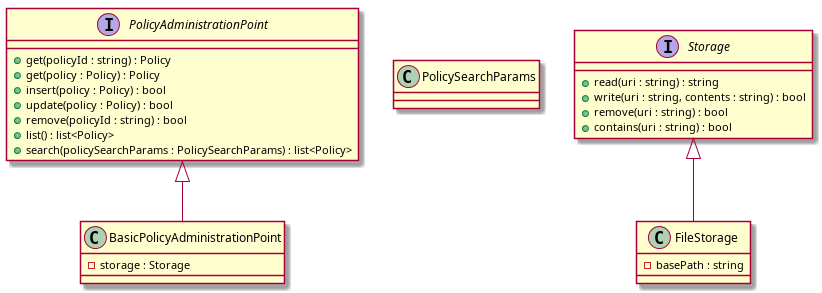

The diagram above was rendered by PlantUML. Its source (embedded in the PNG):
@startuml

interface PolicyAdministrationPoint {
 + get(policyId : string) : Policy
 + get(policy : Policy) : Policy
 + insert(policy : Policy) : bool
 + update(policy : Policy) : bool
 + remove(policyId : string) : bool
 + list() : list<Policy>
 + search(policySearchParams : PolicySearchParams) : list<Policy> 
}

class PolicySearchParams {
}

interface Storage {
 + read(uri : string) : string
 + write(uri : string, contents : string) : bool
 + remove(uri : string) : bool
 + contains(uri : string) : bool
}

PolicyAdministrationPoint <|-- BasicPolicyAdministrationPoint

class BasicPolicyAdministrationPoint {
 - storage : Storage
}

Storage <|-- FileStorage

class FileStorage {
 - basePath : string
}

@enduml